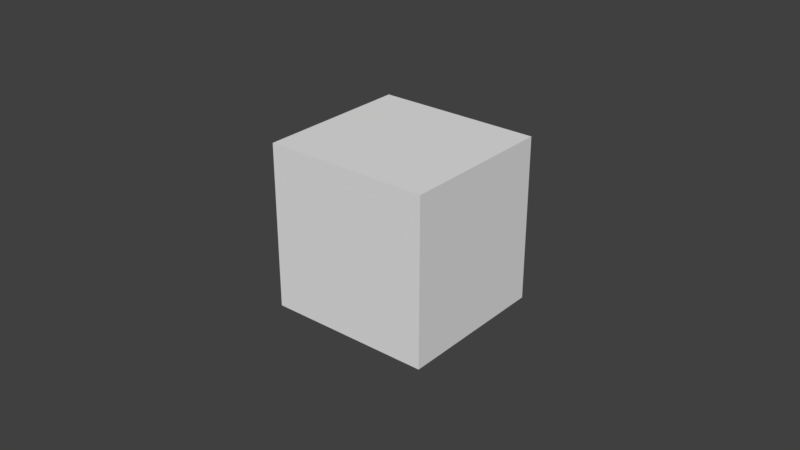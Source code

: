 # Source: Repair_sign.blend  (saved by Blender 2.79.0; exported with 4.5.12 LTS)
import bpy
from mathutils import Matrix  # noqa: F401  (used for matrix-valued properties, if any)

bpy.ops.wm.read_factory_settings(use_empty=True)
scene = bpy.context.scene
scene.name = 'Scene'

# ---- collections
col_collection_1 = bpy.data.collections.new('Collection 1'); scene.collection.children.link(col_collection_1)

# ---- materials (node trees are filled in below, after node groups)
mat_material = bpy.data.materials.new('Material')
mat_material.alpha_threshold = 0.0
mat_material.use_transparent_shadow = False
mat_material.roughness = 0.5
mat_material.line_color = (0.0, 0.0, 0.0, 1.0)
mat_material_001 = bpy.data.materials.new('Material.001')
mat_material_001.alpha_threshold = 0.0
mat_material_001.use_transparent_shadow = False
mat_material_001.roughness = 0.5

# ---- material node trees

# ---- world
world_world = bpy.data.worlds.new('World'); scene.world = world_world
world_world.color = (0.05088, 0.05088, 0.05088)
world_world.use_sun_shadow = False
world_world.sun_shadow_jitter_overblur = 0.0
world_world.cycles.sampling_method = 'MANUAL'

# ---- meshes
me_cube_001 = bpy.data.meshes.new('Cube.001')
me_cube_001.from_pydata([(-0.9616, -0.9586, 0.0), (-0.9588, -0.9586, 0.9879), (-0.9616, 0.9586, 0.0), (-0.9588, 0.9586, 0.9879), (0.9583, -0.9586, -0.9292), (0.9583, -0.9586, 0.9879), (0.9583, 0.9586, -0.9292), (0.9583, 0.9586, 0.9879), (-0.9777, -0.9586, 2.746), (-0.9777, 0.9586, 2.746), (0.9394, -0.9586, 2.746), (0.9394, 0.9586, 2.746), (-0.9616, -0.9586, 0.0), (-0.9616, 0.9586, 0.0), (0.9583, -0.9586, -0.9292), (0.9583, 0.9586, -0.9292), (-2.49, -0.6739, 2.507), (-2.49, 0.6739, 2.507), (-1.617, -0.6739, 3.385), (-1.617, 0.6739, 3.385), (-2.609, -0.4892, 5.055), (-2.609, 0.4892, 5.055), (-1.709, -0.4892, 5.081), (-1.709, 0.4892, 5.081), (2.506, -0.676, 2.529), (2.506, 0.676, 2.529), (1.626, -0.676, 3.405), (1.626, 0.676, 3.405), (2.604, -0.4916, 5.032), (2.604, 0.4916, 5.032), (1.702, -0.4916, 5.106), (1.702, 0.4916, 5.106), (-5.676, -0.9173, 5.634), (-6.67, -0.9183, 4.422), (-7.407, -0.9211, 3.04), (-7.86, -0.9258, 1.541), (-8.011, -0.932, -0.0163), (-7.854, -0.9397, -1.573), (-7.395, -0.9484, -3.07), (-6.652, -0.9578, -4.449), (-5.653, -0.9676, -5.657), (-4.437, -0.9775, -6.647), (-3.05, -0.9869, -7.382), (-1.547, -0.9956, -7.833), (0.01633, -1.003, -7.983), (1.579, -1.009, -7.827), (3.081, -1.014, -7.369), (4.464, -1.017, -6.629), (5.676, -1.018, -5.634), (6.67, -1.017, -4.422), (7.407, -1.014, -3.04), (7.86, -1.009, -1.541), (8.011, -1.003, 0.0163), (7.854, -0.9956, 1.573), (7.395, -0.9869, 3.07), (6.652, -0.9775, 4.449), (5.653, -0.9676, 5.657), (4.437, -0.9578, 6.647), (3.05, -0.9484, 7.382), (1.547, -0.9397, 7.833), (-0.01634, -0.932, 7.983), (-1.579, -0.9258, 7.827), (-3.081, -0.9211, 7.369), (-4.464, -0.9183, 6.629), (-4.889, -0.9243, 4.852), (-5.744, -0.9251, 3.808), (-6.38, -0.9276, 2.618), (-6.77, -0.9316, 1.328), (-6.899, -0.937, -0.01404), (-6.764, -0.9435, -1.355), (-6.369, -0.951, -2.644), (-5.729, -0.9592, -3.832), (-4.869, -0.9676, -4.872), (-3.821, -0.9761, -5.725), (-2.627, -0.9842, -6.358), (-1.332, -0.9917, -6.747), (0.01406, -0.9983, -6.876), (1.36, -1.004, -6.741), (2.653, -1.008, -6.347), (3.845, -1.01, -5.709), (4.889, -1.011, -4.852), (5.744, -1.01, -3.808), (6.38, -1.008, -2.618), (6.77, -1.004, -1.328), (6.899, -0.9983, 0.01404), (6.764, -0.9917, 1.355), (6.369, -0.9842, 2.644), (5.729, -0.9761, 3.832), (4.869, -0.9676, 4.872), (3.821, -0.9592, 5.725), (2.627, -0.951, 6.358), (1.332, -0.9436, 6.747), (-0.01407, -0.937, 6.876), (-1.36, -0.9316, 6.741), (-2.653, -0.9276, 6.347), (-3.845, -0.9251, 5.709), (-5.676, 1.041, 5.634), (-6.67, 1.04, 4.422), (-7.407, 1.038, 3.04), (-7.86, 1.033, 1.541), (-8.011, 1.027, -0.0163), (-7.854, 1.019, -1.573), (-7.395, 1.01, -3.07), (-6.652, 1.001, -4.449), (-5.653, 0.991, -5.657), (-4.437, 0.9812, -6.647), (-3.05, 0.9717, -7.382), (-1.547, 0.963, -7.833), (0.01633, 0.9554, -7.983), (1.579, 0.9492, -7.827), (3.081, 0.9445, -7.369), (4.464, 0.9416, -6.629), (5.676, 0.9407, -5.634), (6.67, 0.9416, -4.422), (7.407, 0.9445, -3.04), (7.86, 0.9492, -1.541), (8.011, 0.9554, 0.0163), (7.854, 0.963, 1.573), (7.395, 0.9717, 3.07), (6.652, 0.9812, 4.449), (5.653, 0.991, 5.657), (4.437, 1.001, 6.647), (3.05, 1.01, 7.382), (1.547, 1.019, 7.833), (-0.01634, 1.027, 7.983), (-1.579, 1.033, 7.827), (-3.081, 1.038, 7.369), (-4.464, 1.04, 6.629), (-4.889, 1.034, 4.852), (-5.744, 1.034, 3.808), (-6.38, 1.031, 2.618), (-6.77, 1.027, 1.328), (-6.899, 1.022, -0.01404), (-6.764, 1.015, -1.355), (-6.369, 1.008, -2.644), (-5.729, 0.9995, -3.832), (-4.869, 0.991, -4.872), (-3.821, 0.9826, -5.725), (-2.627, 0.9744, -6.358), (-1.332, 0.9669, -6.747), (0.01406, 0.9604, -6.876), (1.36, 0.955, -6.741), (2.653, 0.951, -6.347), (3.845, 0.9485, -5.709), (4.889, 0.9477, -4.852), (5.744, 0.9485, -3.808), (6.38, 0.951, -2.618), (6.77, 0.955, -1.328), (6.899, 0.9604, 0.01404), (6.764, 0.9669, 1.355), (6.369, 0.9744, 2.644), (5.729, 0.9826, 3.832), (4.869, 0.991, 4.872), (3.821, 0.9995, 5.725), (2.627, 1.008, 6.358), (1.332, 1.015, 6.747), (-0.01407, 1.022, 6.876), (-1.36, 1.027, 6.741), (-2.653, 1.031, 6.347), (-3.845, 1.034, 5.709)], [], [(0, 1, 3, 2), (2, 3, 7, 6), (6, 7, 5, 4), (4, 5, 1, 0), (4, 0, 12, 14), (7, 11, 27, 25), (11, 9, 8, 10), (1, 8, 18, 16), (1, 5, 10, 8), (7, 3, 9, 11), (13, 15, 14, 12), (2, 6, 15, 13), (0, 2, 13, 12), (6, 4, 14, 15), (19, 17, 21, 23), (8, 9, 19, 18), (9, 3, 17, 19), (3, 1, 16, 17), (21, 20, 22, 23), (18, 19, 23, 22), (16, 18, 22, 20), (17, 16, 20, 21), (26, 24, 28, 30), (11, 10, 26, 27), (5, 7, 25, 24), (10, 5, 24, 26), (28, 29, 31, 30), (27, 26, 30, 31), (25, 27, 31, 29), (24, 25, 29, 28), (55, 87, 86, 54), (42, 74, 73, 41), (56, 88, 87, 55), (43, 75, 74, 42), (57, 89, 88, 56), (44, 76, 75, 43), (58, 90, 89, 57), (45, 77, 76, 44), (59, 91, 90, 58), (46, 78, 77, 45), (33, 65, 64, 32), (60, 92, 91, 59), (47, 79, 78, 46), (34, 66, 65, 33), (61, 93, 92, 60), (48, 80, 79, 47), (35, 67, 66, 34), (62, 94, 93, 61), (49, 81, 80, 48), (36, 68, 67, 35), (63, 95, 94, 62), (50, 82, 81, 49), (37, 69, 68, 36), (32, 64, 95, 63), (51, 83, 82, 50), (38, 70, 69, 37), (52, 84, 83, 51), (39, 71, 70, 38), (53, 85, 84, 52), (40, 72, 71, 39), (54, 86, 85, 53), (41, 73, 72, 40), (119, 118, 150, 151), (106, 105, 137, 138), (120, 119, 151, 152), (107, 106, 138, 139), (121, 120, 152, 153), (108, 107, 139, 140), (122, 121, 153, 154), (109, 108, 140, 141), (123, 122, 154, 155), (110, 109, 141, 142), (97, 96, 128, 129), (124, 123, 155, 156), (111, 110, 142, 143), (98, 97, 129, 130), (125, 124, 156, 157), (112, 111, 143, 144), (99, 98, 130, 131), (126, 125, 157, 158), (113, 112, 144, 145), (100, 99, 131, 132), (127, 126, 158, 159), (114, 113, 145, 146), (101, 100, 132, 133), (96, 127, 159, 128), (115, 114, 146, 147), (102, 101, 133, 134), (116, 115, 147, 148), (103, 102, 134, 135), (117, 116, 148, 149), (104, 103, 135, 136), (118, 117, 149, 150), (105, 104, 136, 137), (66, 67, 131, 130), (41, 40, 104, 105), (93, 94, 158, 157), (67, 68, 132, 131), (42, 41, 105, 106), (94, 95, 159, 158), (68, 69, 133, 132), (43, 42, 106, 107), (95, 64, 128, 159), (69, 70, 134, 133), (44, 43, 107, 108), (70, 71, 135, 134), (45, 44, 108, 109), (71, 72, 136, 135), (46, 45, 109, 110), (72, 73, 137, 136), (47, 46, 110, 111), (73, 74, 138, 137), (48, 47, 111, 112), (74, 75, 139, 138), (49, 48, 112, 113), (75, 76, 140, 139), (50, 49, 113, 114), (76, 77, 141, 140), (51, 50, 114, 115), (77, 78, 142, 141), (52, 51, 115, 116), (78, 79, 143, 142), (53, 52, 116, 117), (79, 80, 144, 143), (54, 53, 117, 118), (80, 81, 145, 144), (55, 54, 118, 119), (81, 82, 146, 145), (56, 55, 119, 120), (82, 83, 147, 146), (57, 56, 120, 121), (83, 84, 148, 147), (58, 57, 121, 122), (84, 85, 149, 148), (59, 58, 122, 123), (33, 32, 96, 97), (85, 86, 150, 149), (60, 59, 123, 124), (34, 33, 97, 98), (86, 87, 151, 150), (61, 60, 124, 125), (35, 34, 98, 99), (87, 88, 152, 151), (62, 61, 125, 126), (36, 35, 99, 100), (88, 89, 153, 152), (63, 62, 126, 127), (37, 36, 100, 101), (89, 90, 154, 153), (32, 63, 127, 96), (38, 37, 101, 102), (90, 91, 155, 154), (64, 65, 129, 128), (39, 38, 102, 103), (91, 92, 156, 155), (65, 66, 130, 129), (40, 39, 103, 104), (92, 93, 157, 156)])
_uv = me_cube_001.uv_layers.new(name='UVMap')
_uv.uv.foreach_set('vector', [0.8594, 0.879, 0.8827, 0.879, 0.8827, 0.9435, 0.8594, 0.9435, 0.8526, 0.6363, 0.8523, 0.6695, 0.7873, 0.669, 0.7878, 0.6045, 0.7947, 0.9443, 0.7487, 0.9443, 0.7487, 0.8798, 0.7947, 0.8798, 0.6732, 0.6045, 0.6737, 0.669, 0.6087, 0.6695, 0.6083, 0.6363, 0.5537, 0.6045, 0.5537, 0.6045, 0.5537, 0.6045, 0.5537, 0.6045, 0.7873, 0.669, 0.7875, 0.7282, 0.764, 0.7506, 0.7344, 0.7209, 0.6187, 0.8547, 0.6187, 0.8081, 0.6837, 0.8081, 0.6837, 0.8547, 0.6087, 0.6695, 0.6085, 0.7286, 0.587, 0.7508, 0.5571, 0.7214, 0.6087, 0.6695, 0.6737, 0.669, 0.6735, 0.7282, 0.6085, 0.7286, 0.7873, 0.669, 0.8523, 0.6695, 0.8525, 0.7286, 0.7875, 0.7282, 0.8787, 0.8081, 0.8787, 0.879, 0.8137, 0.879, 0.8137, 0.8081, 0.5537, 0.6045, 0.5537, 0.6045, 0.5537, 0.6045, 0.5537, 0.6045, 0.5537, 0.6045, 0.5537, 0.6045, 0.5537, 0.6045, 0.5537, 0.6045, 0.5537, 0.6045, 0.5537, 0.6045, 0.5537, 0.6045, 0.5537, 0.6045, 0.874, 0.7508, 0.9038, 0.7214, 0.9072, 0.8075, 0.8767, 0.8081, 0.7487, 0.8811, 0.6837, 0.8811, 0.6934, 0.8507, 0.7391, 0.8507, 0.8525, 0.7286, 0.8523, 0.6695, 0.9038, 0.7214, 0.874, 0.7508, 0.8137, 0.8798, 0.7487, 0.8798, 0.7584, 0.8081, 0.8041, 0.8081, 0.8532, 0.9015, 0.82, 0.9015, 0.82, 0.879, 0.8532, 0.879, 0.7391, 0.8507, 0.6934, 0.8507, 0.6997, 0.8081, 0.7328, 0.8081, 0.5571, 0.7214, 0.587, 0.7508, 0.5843, 0.8081, 0.5537, 0.8075, 0.8594, 0.958, 0.8137, 0.958, 0.82, 0.9015, 0.8532, 0.9015, 0.6969, 0.7506, 0.7265, 0.7209, 0.7305, 0.8054, 0.6999, 0.8081, 0.6187, 0.8547, 0.6837, 0.8547, 0.6742, 0.8868, 0.6283, 0.8868, 0.6187, 0.9435, 0.5537, 0.9435, 0.5633, 0.8699, 0.6092, 0.8699, 0.6735, 0.7282, 0.6737, 0.669, 0.7265, 0.7209, 0.6969, 0.7506, 0.7071, 0.8811, 0.7071, 0.9142, 0.6837, 0.9142, 0.6837, 0.8811, 0.6283, 0.8868, 0.6742, 0.8868, 0.6679, 0.9283, 0.6346, 0.9283, 0.7344, 0.7209, 0.764, 0.7506, 0.761, 0.8081, 0.7305, 0.8054, 0.6092, 0.8699, 0.5633, 0.8699, 0.5696, 0.8081, 0.6029, 0.8081, 0.1771, 0.01123, 0.1872, 0.05022, 0.148, 0.0692, 0.1316, 0.03327, 0.1771, 0.5734, 0.1872, 0.5344, 0.2288, 0.5441, 0.2254, 0.5846, 0.2254, 0.0, 0.2288, 0.04055, 0.1872, 0.05022, 0.1771, 0.01123, 0.1316, 0.5513, 0.148, 0.5154, 0.1872, 0.5344, 0.1771, 0.5734, 0.2746, 7.878e-07, 0.2712, 0.04055, 0.2288, 0.04055, 0.2254, 0.0, 0.09063, 0.5194, 0.1127, 0.4879, 0.148, 0.5154, 0.1316, 0.5513, 0.3229, 0.01123, 0.3128, 0.05023, 0.2712, 0.04055, 0.2746, 7.878e-07, 0.05581, 0.4786, 0.08275, 0.4528, 0.1127, 0.4879, 0.09063, 0.5194, 0.3684, 0.03327, 0.352, 0.0692, 0.3128, 0.05023, 0.3229, 0.01123, 0.02845, 0.4308, 0.05919, 0.4116, 0.08275, 0.4528, 0.05581, 0.4786, 0.5, 0.3211, 0.4653, 0.3171, 0.4653, 0.2675, 0.5, 0.2635, 0.4094, 0.06526, 0.3873, 0.09676, 0.352, 0.0692, 0.3684, 0.03327, 0.009607, 0.3776, 0.04295, 0.3657, 0.05919, 0.4116, 0.02845, 0.4308, 0.4904, 0.3776, 0.457, 0.3657, 0.4653, 0.3171, 0.5, 0.3211, 0.4442, 0.106, 0.4173, 0.1318, 0.3873, 0.09676, 0.4094, 0.06526, 1.497e-08, 0.3211, 0.03468, 0.3171, 0.04295, 0.3657, 0.009607, 0.3776, 0.4715, 0.4308, 0.4408, 0.4116, 0.457, 0.3657, 0.4904, 0.3776, 0.4715, 0.1539, 0.4408, 0.1731, 0.4173, 0.1318, 0.4442, 0.106, 0.0, 0.2635, 0.03468, 0.2675, 0.03468, 0.3171, 1.497e-08, 0.3211, 0.4442, 0.4786, 0.4173, 0.4528, 0.4408, 0.4116, 0.4715, 0.4308, 0.4904, 0.207, 0.457, 0.2189, 0.4408, 0.1731, 0.4715, 0.1539, 0.009607, 0.207, 0.04295, 0.2189, 0.03468, 0.2675, 0.0, 0.2635, 0.4094, 0.5194, 0.3873, 0.4879, 0.4173, 0.4528, 0.4442, 0.4786, 0.5, 0.2635, 0.4653, 0.2675, 0.457, 0.2189, 0.4904, 0.207, 0.02845, 0.1538, 0.05919, 0.1731, 0.04295, 0.2189, 0.009607, 0.207, 0.3684, 0.5513, 0.352, 0.5154, 0.3873, 0.4879, 0.4094, 0.5194, 0.05581, 0.106, 0.08275, 0.1318, 0.05919, 0.1731, 0.02845, 0.1538, 0.3229, 0.5734, 0.3128, 0.5344, 0.352, 0.5154, 0.3684, 0.5513, 0.09063, 0.06526, 0.1127, 0.09675, 0.08275, 0.1318, 0.05581, 0.106, 0.2746, 0.5846, 0.2712, 0.5441, 0.3128, 0.5344, 0.3229, 0.5734, 0.1316, 0.03327, 0.148, 0.0692, 0.1127, 0.09675, 0.09063, 0.06526, 0.2254, 0.5846, 0.2288, 0.5441, 0.2712, 0.5441, 0.2746, 0.5846, 0.8229, 0.01123, 0.8684, 0.03327, 0.852, 0.0692, 0.8128, 0.05022, 0.8229, 0.5734, 0.7746, 0.5846, 0.7712, 0.5441, 0.8128, 0.5344, 0.7746, 0.0, 0.8229, 0.01123, 0.8128, 0.05022, 0.7712, 0.04055, 0.8684, 0.5513, 0.8229, 0.5734, 0.8128, 0.5344, 0.852, 0.5154, 0.7254, 8.754e-07, 0.7746, 0.0, 0.7712, 0.04055, 0.7288, 0.04055, 0.9094, 0.5194, 0.8684, 0.5513, 0.852, 0.5154, 0.8873, 0.4879, 0.6771, 0.01123, 0.7254, 8.754e-07, 0.7288, 0.04055, 0.6872, 0.05023, 0.9442, 0.4786, 0.9094, 0.5194, 0.8873, 0.4879, 0.9173, 0.4528, 0.6316, 0.03327, 0.6771, 0.01123, 0.6872, 0.05023, 0.648, 0.0692, 0.9715, 0.4308, 0.9442, 0.4786, 0.9173, 0.4528, 0.9408, 0.4116, 0.5, 0.3211, 0.5, 0.2635, 0.5347, 0.2675, 0.5347, 0.3171, 0.5906, 0.06526, 0.6316, 0.03327, 0.648, 0.0692, 0.6127, 0.09676, 0.9904, 0.3776, 0.9715, 0.4308, 0.9408, 0.4116, 0.957, 0.3657, 0.5096, 0.3776, 0.5, 0.3211, 0.5347, 0.3171, 0.543, 0.3657, 0.5558, 0.106, 0.5906, 0.06526, 0.6127, 0.09676, 0.5828, 0.1318, 1.0, 0.3211, 0.9904, 0.3776, 0.957, 0.3657, 0.9653, 0.3171, 0.5285, 0.4308, 0.5096, 0.3776, 0.543, 0.3657, 0.5592, 0.4116, 0.5285, 0.1539, 0.5558, 0.106, 0.5828, 0.1318, 0.5592, 0.1731, 1.0, 0.2635, 1.0, 0.3211, 0.9653, 0.3171, 0.9653, 0.2675, 0.5558, 0.4786, 0.5285, 0.4308, 0.5592, 0.4116, 0.5828, 0.4528, 0.5096, 0.207, 0.5285, 0.1539, 0.5592, 0.1731, 0.543, 0.2189, 0.9904, 0.207, 1.0, 0.2635, 0.9653, 0.2675, 0.957, 0.2189, 0.5906, 0.5194, 0.5558, 0.4786, 0.5828, 0.4528, 0.6127, 0.4879, 0.5, 0.2635, 0.5096, 0.207, 0.543, 0.2189, 0.5347, 0.2675, 0.9715, 0.1538, 0.9904, 0.207, 0.957, 0.2189, 0.9408, 0.1731, 0.6316, 0.5513, 0.5906, 0.5194, 0.6127, 0.4879, 0.648, 0.5154, 0.9442, 0.106, 0.9715, 0.1538, 0.9408, 0.1731, 0.9173, 0.1318, 0.6771, 0.5734, 0.6316, 0.5513, 0.648, 0.5154, 0.6872, 0.5344, 0.9094, 0.06525, 0.9442, 0.106, 0.9173, 0.1318, 0.8873, 0.09675, 0.7254, 0.5846, 0.6771, 0.5734, 0.6872, 0.5344, 0.7288, 0.5441, 0.8684, 0.03327, 0.9094, 0.06525, 0.8873, 0.09675, 0.852, 0.0692, 0.7746, 0.5846, 0.7254, 0.5846, 0.7288, 0.5441, 0.7712, 0.5441, 0.2775, 0.8603, 0.2775, 0.904, 0.2527, 0.904, 0.2527, 0.8603, 0.2028, 0.7332, 0.2028, 0.7904, 0.178, 0.7904, 0.178, 0.7333, 0.2775, 0.623, 0.2775, 0.6667, 0.2527, 0.6667, 0.2527, 0.623, 0.2775, 0.904, 0.2776, 0.9424, 0.2528, 0.9424, 0.2527, 0.904, 0.2028, 0.6785, 0.2028, 0.7332, 0.178, 0.7333, 0.178, 0.6785, 0.2775, 0.6667, 0.2774, 0.7141, 0.2526, 0.7141, 0.2527, 0.6667, 0.3024, 0.9423, 0.3024, 0.9047, 0.3272, 0.9047, 0.3272, 0.9424, 0.2028, 0.6283, 0.2028, 0.6785, 0.178, 0.6785, 0.178, 0.6284, 0.2774, 0.7141, 0.2774, 0.7635, 0.2526, 0.7635, 0.2526, 0.7141, 0.3024, 0.9047, 0.3024, 0.8615, 0.3272, 0.8615, 0.3272, 0.9047, 0.2028, 0.5846, 0.2028, 0.6283, 0.178, 0.6284, 0.178, 0.5847, 0.3024, 0.8615, 0.3024, 0.8143, 0.3272, 0.8144, 0.3272, 0.8615, 0.1281, 0.6291, 0.1282, 0.5846, 0.153, 0.5846, 0.1529, 0.6291, 0.3024, 0.8143, 0.3024, 0.7651, 0.3272, 0.7652, 0.3272, 0.8144, 0.1281, 0.6799, 0.1281, 0.6291, 0.1529, 0.6291, 0.1529, 0.6799, 0.3024, 0.7651, 0.3024, 0.7156, 0.3272, 0.7157, 0.3272, 0.7652, 0.128, 0.735, 0.1281, 0.6799, 0.1529, 0.6799, 0.1528, 0.735, 0.3024, 0.7156, 0.3024, 0.6679, 0.3272, 0.668, 0.3272, 0.7157, 0.128, 0.7923, 0.128, 0.735, 0.1528, 0.735, 0.1528, 0.7923, 0.3024, 0.6679, 0.3024, 0.6236, 0.3272, 0.6237, 0.3272, 0.668, 0.128, 0.8496, 0.128, 0.7923, 0.1528, 0.7923, 0.1528, 0.8496, 0.3024, 0.6236, 0.3024, 0.5846, 0.3272, 0.5847, 0.3272, 0.6237, 0.1281, 0.9047, 0.128, 0.8496, 0.1528, 0.8496, 0.1529, 0.9047, 0.2525, 0.5846, 0.2525, 0.623, 0.2277, 0.623, 0.2277, 0.5846, 0.1281, 0.9555, 0.1281, 0.9047, 0.1529, 0.9047, 0.1529, 0.9555, 0.2525, 0.623, 0.2526, 0.6667, 0.2278, 0.6667, 0.2277, 0.623, 0.1282, 1.0, 0.1281, 0.9555, 0.1529, 0.9555, 0.153, 1.0, 0.2526, 0.6667, 0.2526, 0.7141, 0.2278, 0.7141, 0.2278, 0.6667, 0.2277, 0.9563, 0.2277, 1.0, 0.2028, 0.9999, 0.2028, 0.9562, 0.2526, 0.7141, 0.2526, 0.7635, 0.2278, 0.7635, 0.2278, 0.7141, 0.2276, 0.9061, 0.2277, 0.9563, 0.2028, 0.9562, 0.2028, 0.906, 0.2526, 0.7635, 0.2526, 0.8128, 0.2278, 0.8128, 0.2278, 0.7635, 0.2276, 0.8514, 0.2276, 0.9061, 0.2028, 0.906, 0.2028, 0.8513, 0.2526, 0.8128, 0.2526, 0.8603, 0.2278, 0.8603, 0.2278, 0.8128, 0.2276, 0.7942, 0.2276, 0.8514, 0.2028, 0.8513, 0.2028, 0.7942, 0.2526, 0.8603, 0.2525, 0.904, 0.2277, 0.904, 0.2278, 0.8603, 0.2276, 0.7368, 0.2276, 0.7942, 0.2028, 0.7942, 0.2028, 0.7367, 0.2525, 0.904, 0.2525, 0.9424, 0.2277, 0.9424, 0.2277, 0.904, 0.2276, 0.6814, 0.2276, 0.7368, 0.2028, 0.7367, 0.2028, 0.6813, 0.2776, 0.9424, 0.2776, 0.9033, 0.3024, 0.9033, 0.3024, 0.9423, 0.2277, 0.63, 0.2276, 0.6814, 0.2028, 0.6813, 0.2028, 0.6299, 0.1778, 0.735, 0.1778, 0.7923, 0.153, 0.7923, 0.153, 0.735, 0.2776, 0.9033, 0.2776, 0.8591, 0.3024, 0.859, 0.3024, 0.9033, 0.2277, 0.5847, 0.2277, 0.63, 0.2028, 0.6299, 0.2028, 0.5846, 0.1779, 0.6799, 0.1778, 0.735, 0.153, 0.735, 0.1531, 0.6799, 0.2776, 0.8591, 0.2776, 0.8113, 0.3024, 0.8113, 0.3024, 0.859, 0.1779, 0.9555, 0.178, 1.0, 0.1532, 1.0, 0.1531, 0.9555, 0.1779, 0.6291, 0.1779, 0.6799, 0.1531, 0.6799, 0.1531, 0.6291, 0.2776, 0.8113, 0.2776, 0.7619, 0.3024, 0.7618, 0.3024, 0.8113, 0.1779, 0.9047, 0.1779, 0.9555, 0.1531, 0.9555, 0.1531, 0.9047, 0.178, 0.5846, 0.1779, 0.6291, 0.1531, 0.6291, 0.1532, 0.5846, 0.2776, 0.7619, 0.2776, 0.7127, 0.3024, 0.7126, 0.3024, 0.7618, 0.1778, 0.8496, 0.1779, 0.9047, 0.1531, 0.9047, 0.153, 0.8496, 0.2028, 0.9546, 0.2028, 0.9999, 0.178, 1.0, 0.178, 0.9547, 0.2776, 0.7127, 0.2776, 0.6655, 0.3024, 0.6655, 0.3024, 0.7126, 0.1778, 0.7923, 0.1778, 0.8496, 0.153, 0.8496, 0.153, 0.7923, 0.2028, 0.9032, 0.2028, 0.9546, 0.178, 0.9547, 0.178, 0.9033, 0.2776, 0.6655, 0.2776, 0.6223, 0.3024, 0.6222, 0.3024, 0.6655, 0.2774, 0.7635, 0.2774, 0.8128, 0.2526, 0.8128, 0.2526, 0.7635, 0.2028, 0.8478, 0.2028, 0.9032, 0.178, 0.9033, 0.178, 0.8478, 0.2776, 0.6223, 0.2776, 0.5847, 0.3024, 0.5846, 0.3024, 0.6222, 0.2774, 0.8128, 0.2775, 0.8603, 0.2527, 0.8603, 0.2526, 0.8128, 0.2028, 0.7904, 0.2028, 0.8478, 0.178, 0.8478, 0.178, 0.7904, 0.2776, 0.5846, 0.2775, 0.623, 0.2527, 0.623, 0.2528, 0.5846])
me_cube_001.materials.append(mat_material)
me_cube_001.use_remesh_preserve_volume = False
me_cube_001.use_remesh_preserve_attributes = False
me_cube_001.use_mirror_vertex_groups = False
me_cube_001.update()
me_bb_body = bpy.data.meshes.new('BB_BODY')
me_bb_body.from_pydata([(-1.0, -3.192, -1.0), (-1.0, -3.192, 1.0), (-1.0, 3.192, -1.0), (-1.0, 3.192, 1.0), (1.0, -3.192, -1.0), (1.0, -3.192, 1.0), (1.0, 3.192, -1.0), (1.0, 3.192, 1.0)], [], [(0, 1, 3, 2), (2, 3, 7, 6), (6, 7, 5, 4), (4, 5, 1, 0), (2, 6, 4, 0), (7, 3, 1, 5)])
me_bb_body.materials.append(mat_material_001)
me_bb_body.use_remesh_preserve_volume = False
me_bb_body.use_remesh_preserve_attributes = False
me_bb_body.use_mirror_vertex_groups = False
me_bb_body.update()

# ---- objects
ob_cube_001 = bpy.data.objects.new('Cube.001', me_cube_001)
ob_bb_body = bpy.data.objects.new('BB_BODY', me_bb_body)

# ---- transforms, parenting, visibility, modifiers, constraints
ob_cube_001.location = (0.0, 0.04879, 0.0)
ob_cube_001.rotation_euler = (5.604e-08, 0.7874, 1.349e-07)
ob_cube_001.scale = (0.1248, 0.05042, 0.1253)
ob_cube_001.lineart.crease_threshold = 0.0
_m = ob_cube_001.modifiers.new('Mirror', 'MIRROR')
_m.use_axis = (False, False, True)
_m.use_clip = True
ob_bb_body.location = (0.0, 0.04828, 0.0)
ob_bb_body.scale = (1.0, 0.2968, 1.0)
ob_bb_body.hide_viewport = True
ob_bb_body.lineart.crease_threshold = 0.0

# ---- collection membership
col_collection_1.objects.link(ob_cube_001)
col_collection_1.objects.link(ob_bb_body)

# ---- scene / render settings (as saved in the file)
scene.frame_start = 1; scene.frame_end = 250; scene.frame_set(1)
scene.render.engine = 'BLENDER_EEVEE_NEXT'
scene.render.resolution_percentage = 50
scene.render.dither_intensity = 0.0
scene.cycles.use_denoising = False
scene.cycles.samples = 128
scene.cycles.sampling_pattern = 'TABULATED_SOBOL'
scene.cycles.use_adaptive_sampling = False
scene.cycles.use_light_tree = False
scene.cycles.blur_glossy = 0.0
scene.cycles.sample_clamp_indirect = 0.0
scene.view_settings.view_transform = 'Standard'
bpy.context.view_layer.update()

# ---- added for rendering (the .blend has no active camera and no usable light): camera, sun
cam_auto = bpy.data.cameras.new('AutoCamera')
cam_auto.lens = 50.0
cam_auto.sensor_width = 36.0
cam_auto.clip_end = 1000.0
ob_auto_camera = bpy.data.objects.new('AutoCamera', cam_auto)
scene.collection.objects.link(ob_auto_camera)
ob_auto_camera.location = (6.96974, -8.36369, 5.57579)
ob_auto_camera.rotation_euler = (1.09748, -7.21219e-08, 0.694738)
scene.camera = ob_auto_camera
light_auto_sun = bpy.data.lights.new('AutoSun', 'SUN')
light_auto_sun.energy = 3.0
light_auto_sun.angle = 0.0523599
ob_auto_sun = bpy.data.objects.new('AutoSun', light_auto_sun)
scene.collection.objects.link(ob_auto_sun)
ob_auto_sun.rotation_euler = (0.872665, 0.174533, 0.523599)
bpy.context.view_layer.update()
